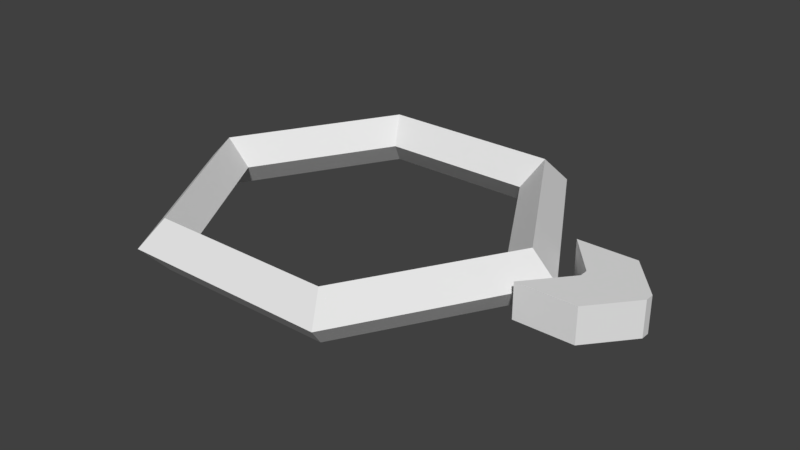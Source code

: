 # Source: directional.blend  (saved by Blender 2.79.0; exported with 4.5.12 LTS)
import bpy
from mathutils import Matrix  # noqa: F401  (used for matrix-valued properties, if any)

bpy.ops.wm.read_factory_settings(use_empty=True)
scene = bpy.context.scene
scene.name = 'Scene'

# ---- collections
col_collection_1 = bpy.data.collections.new('Collection 1'); scene.collection.children.link(col_collection_1)

# ---- world
world_world = bpy.data.worlds.new('World'); scene.world = world_world
world_world.color = (0.05088, 0.05088, 0.05088)
world_world.use_sun_shadow = False
world_world.sun_shadow_jitter_overblur = 0.0
world_world.cycles.sampling_method = 'MANUAL'

# ---- meshes
me_torus_001 = bpy.data.meshes.new('Torus.001')
me_torus_001.from_pydata([(2.28, 0.0, 0.0), (2.0, 0.0, 0.28), (1.72, 0.0, 3.429e-17), (2.0, 0.0, -0.28), (1.14, 1.975, 0.0), (1.0, 1.732, 0.28), (0.86, 1.49, 3.429e-17), (1.0, 1.732, -0.28), (-1.14, 1.975, 0.0), (-1.0, 1.732, 0.28), (-0.86, 1.49, 3.429e-17), (-1.0, 1.732, -0.28), (-2.28, 1.993e-07, 0.0), (-2.0, 1.748e-07, 0.28), (-1.72, 1.504e-07, 3.429e-17), (-2.0, 1.748e-07, -0.28), (-1.14, -1.975, 0.0), (-1.0, -1.732, 0.28), (-0.86, -1.49, 3.429e-17), (-1.0, -1.732, -0.28), (1.14, -1.975, 0.0), (1.0, -1.732, 0.28), (0.86, -1.49, 3.429e-17), (1.0, -1.732, -0.28)], [], [(0, 4, 5, 1), (1, 5, 6, 2), (2, 6, 7, 3), (3, 7, 4, 0), (4, 8, 9, 5), (5, 9, 10, 6), (6, 10, 11, 7), (7, 11, 8, 4), (8, 12, 13, 9), (9, 13, 14, 10), (10, 14, 15, 11), (11, 15, 12, 8), (12, 16, 17, 13), (13, 17, 18, 14), (14, 18, 19, 15), (15, 19, 16, 12), (16, 20, 21, 17), (17, 21, 22, 18), (18, 22, 23, 19), (19, 23, 20, 16), (20, 0, 1, 21), (21, 1, 2, 22), (22, 2, 3, 23), (23, 3, 0, 20)])
me_torus_001.use_remesh_preserve_volume = False
me_torus_001.use_remesh_preserve_attributes = False
me_torus_001.use_mirror_vertex_groups = False
me_torus_001.update()
me_cube_001 = bpy.data.meshes.new('Cube.001')
me_cube_001.from_pydata([(-1.0, -1.0, -1.0), (-1.0, -1.0, 1.0), (-1.0, 1.0, -1.0), (-1.0, 1.0, 1.0), (1.0, -1.0, -1.0), (1.0, -1.0, 1.0), (1.0, 1.0, -1.0), (1.0, 1.0, 1.0), (-1.0, -1.0, -1.0), (-1.0, -1.0, 1.0), (-1.0, 1.0, 1.0), (-1.0, 1.0, -1.0), (1.0, 1.0, -1.0), (1.0, 1.0, 1.0), (1.0, -1.0, 1.0), (1.0, -1.0, -1.0), (-2.196, -10.66, -1.0), (-2.196, -10.66, 1.0), (-2.196, 10.66, 1.0), (-2.196, 10.66, -1.0), (-0.1964, 10.66, -1.0), (-0.1964, 10.66, 1.0), (-0.1964, -10.66, 1.0), (-0.1964, -10.66, -1.0)], [], [(0, 1, 3, 2), (7, 6, 12, 13), (6, 7, 5, 4), (0, 4, 15, 8), (2, 6, 4, 0), (7, 3, 1, 5), (15, 14, 22, 23), (14, 9, 17, 22), (6, 2, 11, 12), (5, 1, 9, 14), (4, 5, 14, 15), (3, 7, 13, 10), (2, 3, 10, 11), (1, 0, 8, 9), (19, 18, 21, 20), (23, 22, 17, 16), (10, 13, 21, 18), (11, 10, 18, 19), (8, 15, 23, 16), (13, 12, 20, 21), (12, 11, 19, 20), (9, 8, 16, 17)])
me_cube_001.use_remesh_preserve_volume = False
me_cube_001.use_remesh_preserve_attributes = False
me_cube_001.use_mirror_vertex_groups = False
me_cube_001.update()

# ---- objects
ob_torus_001 = bpy.data.objects.new('Torus.001', me_torus_001)
ob_cube = bpy.data.objects.new('Cube', me_cube_001)

# ---- transforms, parenting, visibility, modifiers, constraints
ob_torus_001.location = (0.0, 0.0, 0.0)
ob_torus_001.lineart.crease_threshold = 0.0
ob_cube.location = (2.86, -0.002204, 0.02151)
ob_cube.scale = (0.3217, -0.04783, -0.1921)
ob_cube.lineart.crease_threshold = 0.0

# ---- collection membership
col_collection_1.objects.link(ob_torus_001)
col_collection_1.objects.link(ob_cube)

# ---- scene / render settings (as saved in the file)
scene.frame_start = 1; scene.frame_end = 250; scene.frame_set(1)
scene.render.engine = 'BLENDER_EEVEE_NEXT'
scene.render.resolution_percentage = 50
scene.render.dither_intensity = 0.0
scene.cycles.use_denoising = False
scene.cycles.samples = 128
scene.cycles.sampling_pattern = 'TABULATED_SOBOL'
scene.cycles.use_adaptive_sampling = False
scene.cycles.use_light_tree = False
scene.cycles.blur_glossy = 0.0
scene.cycles.sample_clamp_indirect = 0.0
scene.view_settings.view_transform = 'Standard'
bpy.context.view_layer.update()

# ---- added for rendering (the .blend has no active camera and no usable light): camera, sun
cam_auto = bpy.data.cameras.new('AutoCamera')
cam_auto.lens = 50.0
cam_auto.sensor_width = 36.0
cam_auto.clip_end = 1000.0
ob_auto_camera = bpy.data.objects.new('AutoCamera', cam_auto)
scene.collection.objects.link(ob_auto_camera)
ob_auto_camera.location = (6.70785, -7.50857, 5.00571)
ob_auto_camera.rotation_euler = (1.09748, -7.21219e-08, 0.694738)
scene.camera = ob_auto_camera
light_auto_sun = bpy.data.lights.new('AutoSun', 'SUN')
light_auto_sun.energy = 3.0
light_auto_sun.angle = 0.0523599
ob_auto_sun = bpy.data.objects.new('AutoSun', light_auto_sun)
scene.collection.objects.link(ob_auto_sun)
ob_auto_sun.rotation_euler = (0.872665, 0.174533, 0.523599)
bpy.context.view_layer.update()
